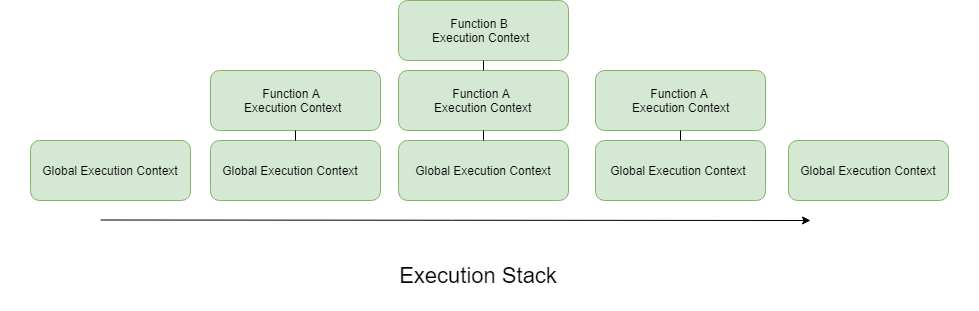

The diagram above was exported from draw.io. Its source (the exported page's mxGraphModel, read from the mxfile embedded in the PNG):
<mxGraphModel dx="2221" dy="755" grid="1" gridSize="10" guides="1" tooltips="1" connect="1" arrows="1" fold="1" page="1" pageScale="1" pageWidth="827" pageHeight="1169" math="0" shadow="0">
  <root>
    <mxCell id="0" />
    <mxCell id="1" parent="0" />
    <mxCell id="RVr88ANOhfAClRqM2LHR-6" value="" style="rounded=1;whiteSpace=wrap;html=1;fillColor=#d5e8d4;strokeColor=#82B366;" vertex="1" parent="1">
      <mxGeometry x="70" y="370" width="170" height="60" as="geometry" />
    </mxCell>
    <mxCell id="RVr88ANOhfAClRqM2LHR-7" value="Function A&lt;br&gt;&amp;nbsp;Execution Context" style="text;html=1;strokeColor=none;fillColor=none;align=center;verticalAlign=middle;whiteSpace=wrap;rounded=0;" vertex="1" parent="1">
      <mxGeometry x="40" y="380" width="220" height="40" as="geometry" />
    </mxCell>
    <mxCell id="RVr88ANOhfAClRqM2LHR-8" value="" style="rounded=1;whiteSpace=wrap;html=1;fillColor=#d5e8d4;strokeColor=#82B366;" vertex="1" parent="1">
      <mxGeometry x="70" y="440" width="170" height="60" as="geometry" />
    </mxCell>
    <mxCell id="RVr88ANOhfAClRqM2LHR-10" value="" style="rounded=1;whiteSpace=wrap;html=1;fillColor=#d5e8d4;strokeColor=#82B366;" vertex="1" parent="1">
      <mxGeometry x="-110" y="440" width="160" height="60" as="geometry" />
    </mxCell>
    <mxCell id="RVr88ANOhfAClRqM2LHR-11" value="Global Execution Context" style="text;html=1;strokeColor=none;fillColor=none;align=center;verticalAlign=middle;whiteSpace=wrap;rounded=0;" vertex="1" parent="1">
      <mxGeometry x="-140" y="450" width="220" height="40" as="geometry" />
    </mxCell>
    <mxCell id="RVr88ANOhfAClRqM2LHR-15" value="" style="rounded=1;whiteSpace=wrap;html=1;fillColor=#d5e8d4;strokeColor=#82B366;" vertex="1" parent="1">
      <mxGeometry x="258" y="370" width="170" height="60" as="geometry" />
    </mxCell>
    <mxCell id="RVr88ANOhfAClRqM2LHR-16" value="" style="rounded=1;whiteSpace=wrap;html=1;fillColor=#d5e8d4;strokeColor=#82B366;" vertex="1" parent="1">
      <mxGeometry x="258" y="440" width="170" height="60" as="geometry" />
    </mxCell>
    <mxCell id="RVr88ANOhfAClRqM2LHR-17" value="Function A&lt;br&gt;&amp;nbsp;Execution Context" style="text;html=1;strokeColor=none;fillColor=none;align=center;verticalAlign=middle;whiteSpace=wrap;rounded=0;" vertex="1" parent="1">
      <mxGeometry x="240" y="380" width="200" height="40" as="geometry" />
    </mxCell>
    <mxCell id="RVr88ANOhfAClRqM2LHR-18" value="Global Execution Context" style="text;html=1;strokeColor=none;fillColor=none;align=center;verticalAlign=middle;whiteSpace=wrap;rounded=0;" vertex="1" parent="1">
      <mxGeometry x="40" y="450" width="220" height="40" as="geometry" />
    </mxCell>
    <mxCell id="RVr88ANOhfAClRqM2LHR-19" value="Global Execution Context" style="text;html=1;strokeColor=none;fillColor=none;align=center;verticalAlign=middle;whiteSpace=wrap;rounded=0;" vertex="1" parent="1">
      <mxGeometry x="233" y="450" width="220" height="40" as="geometry" />
    </mxCell>
    <mxCell id="RVr88ANOhfAClRqM2LHR-20" value="" style="rounded=1;whiteSpace=wrap;html=1;fillColor=#d5e8d4;strokeColor=#82B366;" vertex="1" parent="1">
      <mxGeometry x="258" y="300" width="170" height="60" as="geometry" />
    </mxCell>
    <mxCell id="RVr88ANOhfAClRqM2LHR-21" value="Function B&lt;br&gt;&amp;nbsp;Execution Context" style="text;html=1;strokeColor=none;fillColor=none;align=center;verticalAlign=middle;whiteSpace=wrap;rounded=0;" vertex="1" parent="1">
      <mxGeometry x="238" y="310" width="200" height="40" as="geometry" />
    </mxCell>
    <mxCell id="RVr88ANOhfAClRqM2LHR-23" value="&lt;font style=&quot;font-size: 22px&quot;&gt;Execution Stack&lt;/font&gt;" style="text;html=1;strokeColor=none;fillColor=none;align=center;verticalAlign=middle;whiteSpace=wrap;rounded=0;" vertex="1" parent="1">
      <mxGeometry x="88" y="540" width="500" height="70" as="geometry" />
    </mxCell>
    <mxCell id="RVr88ANOhfAClRqM2LHR-34" value="" style="endArrow=classic;html=1;" edge="1" parent="1">
      <mxGeometry width="50" height="50" relative="1" as="geometry">
        <mxPoint x="-40" y="519.5" as="sourcePoint" />
        <mxPoint x="670" y="520" as="targetPoint" />
      </mxGeometry>
    </mxCell>
    <mxCell id="RVr88ANOhfAClRqM2LHR-37" value="" style="rounded=1;whiteSpace=wrap;html=1;fillColor=#d5e8d4;strokeColor=#82B366;" vertex="1" parent="1">
      <mxGeometry x="455" y="370" width="170" height="60" as="geometry" />
    </mxCell>
    <mxCell id="RVr88ANOhfAClRqM2LHR-38" value="" style="rounded=1;whiteSpace=wrap;html=1;fillColor=#d5e8d4;strokeColor=#82B366;" vertex="1" parent="1">
      <mxGeometry x="455" y="440" width="170" height="60" as="geometry" />
    </mxCell>
    <mxCell id="RVr88ANOhfAClRqM2LHR-39" value="Function A&lt;br&gt;&amp;nbsp;Execution Context" style="text;html=1;strokeColor=none;fillColor=none;align=center;verticalAlign=middle;whiteSpace=wrap;rounded=0;" vertex="1" parent="1">
      <mxGeometry x="438" y="380" width="200" height="40" as="geometry" />
    </mxCell>
    <mxCell id="RVr88ANOhfAClRqM2LHR-40" value="Global Execution Context" style="text;html=1;strokeColor=none;fillColor=none;align=center;verticalAlign=middle;whiteSpace=wrap;rounded=0;" vertex="1" parent="1">
      <mxGeometry x="428" y="450" width="220" height="40" as="geometry" />
    </mxCell>
    <mxCell id="RVr88ANOhfAClRqM2LHR-41" value="" style="rounded=1;whiteSpace=wrap;html=1;fillColor=#d5e8d4;strokeColor=#82B366;" vertex="1" parent="1">
      <mxGeometry x="648" y="440" width="160" height="60" as="geometry" />
    </mxCell>
    <mxCell id="RVr88ANOhfAClRqM2LHR-42" value="Global Execution Context" style="text;html=1;strokeColor=none;fillColor=none;align=center;verticalAlign=middle;whiteSpace=wrap;rounded=0;" vertex="1" parent="1">
      <mxGeometry x="618" y="450" width="220" height="40" as="geometry" />
    </mxCell>
    <mxCell id="RVr88ANOhfAClRqM2LHR-44" value="" style="endArrow=none;html=1;entryX=0.5;entryY=1;entryDx=0;entryDy=0;exitX=0.5;exitY=0;exitDx=0;exitDy=0;" edge="1" parent="1" source="RVr88ANOhfAClRqM2LHR-8" target="RVr88ANOhfAClRqM2LHR-6">
      <mxGeometry width="50" height="50" relative="1" as="geometry">
        <mxPoint x="-140" y="680" as="sourcePoint" />
        <mxPoint x="-90" y="630" as="targetPoint" />
      </mxGeometry>
    </mxCell>
    <mxCell id="RVr88ANOhfAClRqM2LHR-46" value="" style="endArrow=none;html=1;entryX=0.5;entryY=1;entryDx=0;entryDy=0;exitX=0.5;exitY=0;exitDx=0;exitDy=0;" edge="1" parent="1" source="RVr88ANOhfAClRqM2LHR-16" target="RVr88ANOhfAClRqM2LHR-15">
      <mxGeometry width="50" height="50" relative="1" as="geometry">
        <mxPoint x="165" y="450" as="sourcePoint" />
        <mxPoint x="165" y="440" as="targetPoint" />
      </mxGeometry>
    </mxCell>
    <mxCell id="RVr88ANOhfAClRqM2LHR-47" value="" style="endArrow=none;html=1;entryX=0.5;entryY=1;entryDx=0;entryDy=0;exitX=0.5;exitY=0;exitDx=0;exitDy=0;" edge="1" parent="1" source="RVr88ANOhfAClRqM2LHR-15" target="RVr88ANOhfAClRqM2LHR-20">
      <mxGeometry width="50" height="50" relative="1" as="geometry">
        <mxPoint x="175" y="460" as="sourcePoint" />
        <mxPoint x="175" y="450" as="targetPoint" />
      </mxGeometry>
    </mxCell>
    <mxCell id="RVr88ANOhfAClRqM2LHR-48" value="" style="endArrow=none;html=1;entryX=0.5;entryY=1;entryDx=0;entryDy=0;exitX=0.5;exitY=0;exitDx=0;exitDy=0;" edge="1" parent="1" source="RVr88ANOhfAClRqM2LHR-38" target="RVr88ANOhfAClRqM2LHR-37">
      <mxGeometry width="50" height="50" relative="1" as="geometry">
        <mxPoint x="185" y="470" as="sourcePoint" />
        <mxPoint x="185" y="460" as="targetPoint" />
      </mxGeometry>
    </mxCell>
  </root>
</mxGraphModel>